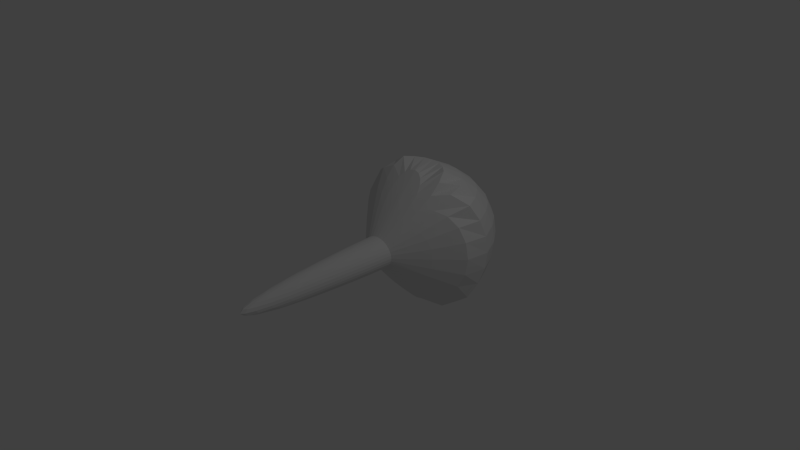# Source: microbe.blend  (saved by Blender 2.66.1; exported with 4.5.12 LTS)
import bpy
from mathutils import Matrix  # noqa: F401  (used for matrix-valued properties, if any)

bpy.ops.wm.read_factory_settings(use_empty=True)
scene = bpy.context.scene
scene.name = 'Scene'

# ---- collections
col_collection_1 = bpy.data.collections.new('Collection 1'); scene.collection.children.link(col_collection_1)

# ---- world
world_world = bpy.data.worlds.new('World'); scene.world = world_world
world_world.color = (0.05088, 0.05088, 0.05088)
world_world.use_sun_shadow = False
world_world.sun_shadow_jitter_overblur = 0.0
world_world.cycles.sampling_method = 'MANUAL'
world_world.cycles.sample_map_resolution = 256

# ---- cameras
cam_camera = bpy.data.cameras.new('Camera')
cam_camera.clip_end = 100.0
cam_camera.lens = 35.0
cam_camera.sensor_width = 32.0
cam_camera.sensor_height = 18.0
cam_camera.ortho_scale = 7.314
cam_camera.dof.focus_distance = 0.0
cam_camera.dof.aperture_fstop = 128.0

# ---- lights
light_lamp = bpy.data.lights.new('Lamp', 'POINT')
light_lamp.transmission_factor = 0.0
light_lamp.cutoff_distance = 30.0
light_lamp.energy = 100.0
light_lamp.shadow_buffer_clip_start = 1.001
light_lamp.shadow_soft_size = 0.1
light_lamp.shadow_maximum_resolution = 0.006
light_lamp.use_absolute_resolution = True
light_lamp.cycles.use_multiple_importance_sampling = False

# ---- meshes
me_microbe = bpy.data.meshes.new('microbe')
me_microbe.from_pydata([(-9.539e-08, -0.3375, 0.2097), (-1.057e-07, -0.7367, 0.1976), (-1.228e-07, -1.105, 0.1778), (-1.473e-07, -1.427, 0.1512), (-1.675e-07, -1.692, 0.1188), (-1.825e-07, -1.888, 0.08183), (-1.918e-07, -2.009, 0.04172), (-1.949e-07, -2.05, 2.146e-07), (-1.918e-07, -2.009, -0.04172), (-1.825e-07, -1.888, -0.08183), (-1.675e-07, -1.692, -0.1188), (-1.473e-07, -1.427, -0.1512), (-1.228e-07, -1.105, -0.1778), (-1.057e-07, -0.7367, -0.1976), (-9.539e-08, -0.3375, -0.2097), (-7.951e-08, 0.07759, -0.2138), (-0.0088, -0.3296, 0.2097), (-0.01605, -0.7211, 0.1976), (-0.0224, -1.082, 0.1778), (-0.02851, -1.398, 0.1512), (-0.03353, -1.658, 0.1188), (-0.03726, -1.851, 0.08183), (-0.03955, -1.969, 0.04172), (-0.04033, -2.009, 2.146e-07), (-0.03955, -1.969, -0.04172), (-0.03726, -1.851, -0.08183), (-0.03353, -1.658, -0.1188), (-0.02851, -1.398, -0.1512), (-0.0224, -1.082, -0.1778), (-0.01605, -0.7211, -0.1976), (-0.0088, -0.3296, -0.2097), (-0.01733, -0.3059, 0.2097), (-0.03177, -0.6747, 0.1976), (-0.04395, -1.015, 0.1778), (-0.05593, -1.313, 0.1512), (-0.06577, -1.557, 0.1188), (-0.07308, -1.739, 0.08183), (-0.07758, -1.851, 0.04172), (-0.0791, -1.888, 2.146e-07), (-0.07758, -1.851, -0.04172), (-0.07308, -1.739, -0.08183), (-0.06577, -1.557, -0.1188), (-0.05593, -1.313, -0.1512), (-0.04395, -1.015, -0.1778), (-0.03177, -0.6747, -0.1976), (-0.01733, -0.3059, -0.2097), (-0.02534, -0.2676, 0.2097), (-0.04678, -0.5995, 0.1976), (-0.06401, -0.9054, 0.1778), (-0.0812, -1.173, 0.1512), (-0.09548, -1.393, 0.1188), (-0.1061, -1.557, 0.08183), (-0.1126, -1.658, 0.04172), (-0.1148, -1.692, 2.146e-07), (-0.1126, -1.658, -0.04172), (-0.1061, -1.557, -0.08183), (-0.09548, -1.393, -0.1188), (-0.0812, -1.173, -0.1512), (-0.06401, -0.9054, -0.1778), (-0.04678, -0.5995, -0.1976), (-0.02534, -0.2676, -0.2097), (-0.03254, -0.2159, 0.2097), (-0.06067, -0.4982, 0.1976), (-0.08386, -0.7583, 0.1778), (-0.1033, -0.9863, 0.1512), (-0.1215, -1.173, 0.1188), (-0.135, -1.313, 0.08183), (-0.1433, -1.398, 0.04172), (-0.1462, -1.427, 2.146e-07), (-0.1433, -1.398, -0.04172), (-0.135, -1.313, -0.08183), (-0.1215, -1.173, -0.1188), (-0.1033, -0.9863, -0.1512), (-0.08386, -0.7583, -0.1778), (-0.06067, -0.4982, -0.1976), (-0.03254, -0.2159, -0.2097), (-0.03869, -0.153, 0.2097), (-0.07297, -0.3748, 0.1976), (-0.102, -0.5792, 0.1778), (-0.1255, -0.7583, 0.1512), (-0.1434, -0.9054, 0.1188), (-0.1588, -1.015, 0.08183), (-0.1686, -1.082, 0.04172), (-0.1719, -1.105, 2.146e-07), (-0.1686, -1.082, -0.04172), (-0.1588, -1.015, -0.08183), (-0.1434, -0.9054, -0.1188), (-0.1255, -0.7583, -0.1512), (-0.102, -0.5792, -0.1778), (-0.07297, -0.3748, -0.1976), (-0.03869, -0.153, -0.2097), (-0.04352, -0.08127, 0.2097), (-0.08314, -0.234, 0.1976), (-0.1177, -0.3748, 0.1778), (-0.1465, -0.4982, 0.1512), (-0.169, -0.5995, 0.1188), (-0.1852, -0.6747, 0.08183), (-0.1948, -0.7211, 0.04172), (-0.1981, -0.7367, 2.146e-07), (-0.1948, -0.7211, -0.04172), (-0.1852, -0.6747, -0.08183), (-0.169, -0.5995, -0.1188), (-0.1465, -0.4982, -0.1512), (-0.1177, -0.3748, -0.1778), (-0.08314, -0.234, -0.1976), (-0.04352, -0.08127, -0.2097), (-0.04682, -0.003395, 0.2097), (-0.09063, -0.08127, 0.1976), (-0.13, -0.153, 0.1778), (-0.1636, -0.2159, 0.1512), (-0.1906, -0.2676, 0.1188), (-0.2104, -0.3059, 0.08183), (-0.2224, -0.3296, 0.04172), (-0.2264, -0.3375, 2.146e-07), (-0.2224, -0.3296, -0.04172), (-0.2104, -0.3059, -0.08183), (-0.1906, -0.2676, -0.1188), (-0.1636, -0.2159, -0.1512), (-0.13, -0.153, -0.1778), (-0.09063, -0.08127, -0.1976), (-0.04682, -0.003395, -0.2097), (-0.04839, 0.07759, 0.2097), (-0.09492, 0.07759, 0.1976), (-0.1378, 0.07759, 0.1778), (-0.1754, 0.07759, 0.1512), (-0.2062, 0.07759, 0.1188), (-0.2292, 0.07759, 0.08183), (-0.2433, 0.07759, 0.04172), (-0.248, 0.07759, 2.146e-07), (-0.2433, 0.07759, -0.04172), (-0.2292, 0.07759, -0.08183), (-0.2062, 0.07759, -0.1188), (-0.1754, 0.07759, -0.1512), (-0.1378, 0.07759, -0.1778), (-0.09492, 0.07759, -0.1976), (-0.04839, 0.07759, -0.2097), (-0.06238, 0.1501, 0.2896), (-0.1505, 0.2183, 0.3497), (-0.2561, 0.2797, 0.3852), (-0.368, 0.3328, 0.3863), (-0.4732, 0.3761, 0.3454), (-0.5593, 0.4084, 0.2611), (-0.6156, 0.4286, 0.1408), (-0.6352, 0.4355, 1.431e-07), (-0.6156, 0.4286, -0.1408), (-0.5593, 0.4084, -0.2611), (-0.4732, 0.3761, -0.3454), (-0.368, 0.3328, -0.3863), (-0.2561, 0.2797, -0.3852), (-0.1505, 0.2183, -0.3497), (-0.06238, 0.1501, -0.2896), (-0.07236, 0.2185, 0.3661), (-0.1941, 0.3484, 0.4941), (-0.3516, 0.4636, 0.58), (-0.5253, 0.5613, 0.6049), (-0.6928, 0.6403, 0.5544), (-0.8318, 0.6992, 0.4256), (-0.9236, 0.7359, 0.2314), (-0.9557, 0.7484, 7.153e-08), (-0.9236, 0.7359, -0.2314), (-0.8318, 0.6992, -0.4256), (-0.6928, 0.6403, -0.5544), (-0.5253, 0.5613, -0.6049), (-0.3516, 0.4636, -0.58), (-0.1941, 0.3484, -0.4941), (-0.07236, 0.2185, -0.3661), (-0.07657, 0.2803, 0.4362), (-0.2187, 0.4643, 0.6244), (-0.4092, 0.6248, 0.7525), (-0.6231, 0.7599, 0.7949), (-0.8296, 0.8936, 0.6667), (-0.9218, 0.9929, 0.4592), (-0.9786, 1.054, 0.2341), (-0.9978, 1.075, 7.153e-08), (-0.9786, 1.054, -0.2341), (-0.9218, 0.9929, -0.4592), (-0.8296, 0.8936, -0.6667), (-0.6231, 0.7599, -0.7949), (-0.4092, 0.6248, -0.7525), (-0.2187, 0.4643, -0.6244), (-0.07657, 0.2803, -0.4362), (-0.07387, 0.3337, 0.4972), (-0.2189, 0.5628, 0.7358), (-0.4151, 0.7609, 0.8956), (-0.6, 0.9672, 0.8485), (-0.7055, 1.137, 0.6667), (-0.7839, 1.264, 0.4592), (-0.8322, 1.342, 0.2341), (-0.8485, 1.368, 7.153e-08), (-0.8322, 1.342, -0.2341), (-0.7839, 1.264, -0.4592), (-0.7055, 1.137, -0.6667), (-0.6, 0.9672, -0.8485), (-0.4151, 0.7609, -0.8956), (-0.2189, 0.5628, -0.7358), (-0.07387, 0.3337, -0.4972), (-0.06395, 0.3768, 0.5472), (-0.1917, 0.642, 0.825), (-0.3704, 0.8936, 0.9978), (-0.4714, 1.137, 0.8485), (-0.5543, 1.337, 0.6667), (-0.6159, 1.486, 0.4592), (-0.6539, 1.578, 0.2341), (-0.6667, 1.608, 7.153e-08), (-0.6539, 1.578, -0.2341), (-0.6159, 1.486, -0.4592), (-0.5543, 1.337, -0.6667), (-0.4714, 1.137, -0.8485), (-0.3704, 0.8936, -0.9978), (-0.1917, 0.642, -0.825), (-0.06395, 0.3768, -0.5472), (-0.04659, 0.4086, 0.5844), (-0.1428, 0.6997, 0.8909), (-0.2551, 0.9929, 0.9978), (-0.3247, 1.264, 0.8485), (-0.3818, 1.486, 0.6667), (-0.4243, 1.651, 0.4592), (-0.4504, 1.753, 0.2341), (-0.4592, 1.787, 7.153e-08), (-0.4504, 1.753, -0.2341), (-0.4243, 1.651, -0.4592), (-0.3818, 1.486, -0.6667), (-0.3247, 1.264, -0.8485), (-0.2551, 0.9929, -0.9978), (-0.1428, 0.6997, -0.8909), (-0.04659, 0.4086, -0.5844), (-0.02442, 0.428, 0.608), (-0.07635, 0.7345, 0.9327), (-0.1301, 1.054, 0.9978), (-0.1655, 1.342, 0.8485), (-0.1947, 1.578, 0.6667), (-0.2163, 1.753, 0.4592), (-0.2296, 1.861, 0.2341), (-0.2341, 1.897, 7.153e-08), (-0.2296, 1.861, -0.2341), (-0.2163, 1.753, -0.4592), (-0.1947, 1.578, -0.6667), (-0.1655, 1.342, -0.8485), (-0.1301, 1.054, -0.9978), (-0.07635, 0.7345, -0.9327), (-0.02442, 0.428, -0.608), (5.236e-08, 0.4345, 0.6157), (1.895e-07, 0.7462, 0.9497), (2.79e-07, 1.075, 0.9978), (2.996e-07, 1.368, 0.8485), (3.774e-07, 1.608, 0.6667), (4.491e-07, 1.787, 0.4592), (4.602e-07, 1.897, 0.2341), (4.103e-07, 1.934, 7.153e-08), (4.602e-07, 1.897, -0.2341), (3.239e-07, 1.787, -0.4592), (3.774e-07, 1.608, -0.6667), (2.996e-07, 1.368, -0.8485), (3.148e-07, 1.075, -0.9978), (1.582e-07, 0.7462, -0.9496), (3.001e-08, 0.4345, -0.6157), (0.02442, 0.428, 0.608), (0.07635, 0.7345, 0.9327), (0.1301, 1.054, 0.9978), (0.1655, 1.342, 0.8485), (0.1947, 1.578, 0.6667), (0.2163, 1.753, 0.4592), (0.2296, 1.861, 0.2341), (0.2341, 1.897, 7.153e-08), (0.2296, 1.861, -0.2341), (0.2163, 1.753, -0.4592), (0.1947, 1.578, -0.6667), (0.1655, 1.342, -0.8485), (0.1301, 1.054, -0.9978), (0.07635, 0.7345, -0.9327), (0.02442, 0.428, -0.608), (0.04659, 0.4086, 0.5844), (0.1428, 0.6997, 0.8909), (0.2551, 0.9929, 0.9978), (0.3247, 1.264, 0.8485), (0.3818, 1.486, 0.6667), (0.4243, 1.651, 0.4592), (0.4504, 1.753, 0.2341), (0.4592, 1.787, 7.153e-08), (0.4504, 1.753, -0.2341), (0.4243, 1.651, -0.4592), (0.3818, 1.486, -0.6667), (0.3247, 1.264, -0.8485), (0.2551, 0.9929, -0.9978), (0.1428, 0.6997, -0.8909), (0.04659, 0.4086, -0.5844), (0.06395, 0.3768, 0.5472), (0.1917, 0.642, 0.825), (0.3704, 0.8936, 0.9978), (0.4714, 1.137, 0.8485), (0.5543, 1.337, 0.6667), (0.6159, 1.486, 0.4592), (0.6539, 1.578, 0.2341), (0.6667, 1.608, 7.153e-08), (0.6539, 1.578, -0.2341), (0.6159, 1.486, -0.4592), (0.5543, 1.337, -0.6667), (0.4714, 1.137, -0.8485), (0.3704, 0.8936, -0.9978), (0.1917, 0.642, -0.825), (0.06395, 0.3768, -0.5472), (0.07387, 0.3337, 0.4972), (0.2189, 0.5628, 0.7358), (0.4151, 0.7609, 0.8956), (0.6, 0.9672, 0.8485), (0.7055, 1.137, 0.6667), (0.7839, 1.264, 0.4592), (0.8322, 1.342, 0.2341), (0.8485, 1.368, 7.153e-08), (0.8322, 1.342, -0.2341), (0.7839, 1.264, -0.4592), (0.7055, 1.137, -0.6667), (0.6, 0.9672, -0.8485), (0.4151, 0.7609, -0.8956), (0.2189, 0.5628, -0.7358), (0.07387, 0.3337, -0.4972), (0.07657, 0.2803, 0.4362), (0.2187, 0.4643, 0.6244), (0.4092, 0.6248, 0.7525), (0.6231, 0.7599, 0.7949), (0.8296, 0.8936, 0.6667), (0.9218, 0.9929, 0.4592), (0.9786, 1.054, 0.2341), (0.9978, 1.075, 7.153e-08), (0.9786, 1.054, -0.2341), (0.9218, 0.9929, -0.4592), (0.8296, 0.8936, -0.6667), (0.6231, 0.7599, -0.7949), (0.4092, 0.6248, -0.7525), (0.2187, 0.4643, -0.6244), (0.07656, 0.2803, -0.4362), (0.07236, 0.2185, 0.3661), (0.1941, 0.3484, 0.4941), (0.3516, 0.4636, 0.58), (0.5253, 0.5613, 0.6049), (0.6928, 0.6403, 0.5544), (0.8318, 0.6992, 0.4256), (0.9236, 0.7359, 0.2314), (0.9557, 0.7484, 7.153e-08), (0.9236, 0.7359, -0.2314), (0.8318, 0.6992, -0.4256), (0.6928, 0.6403, -0.5544), (0.5253, 0.5613, -0.6049), (0.3516, 0.4636, -0.58), (0.1941, 0.3484, -0.4941), (0.07236, 0.2185, -0.3661), (0.06238, 0.1501, 0.2896), (0.1505, 0.2183, 0.3497), (0.2561, 0.2797, 0.3852), (0.368, 0.3328, 0.3863), (0.4732, 0.3761, 0.3454), (0.5593, 0.4084, 0.2611), (0.6156, 0.4286, 0.1408), (0.6352, 0.4355, 1.431e-07), (0.6156, 0.4286, -0.1408), (0.5593, 0.4084, -0.2611), (0.4732, 0.3761, -0.3454), (0.368, 0.3328, -0.3863), (0.2561, 0.2797, -0.3852), (0.1505, 0.2183, -0.3497), (0.06238, 0.1501, -0.2896), (0.04839, 0.07759, 0.2097), (0.09492, 0.07759, 0.1976), (0.1378, 0.07759, 0.1778), (0.1754, 0.07759, 0.1512), (0.2062, 0.07759, 0.1188), (0.2292, 0.07759, 0.08183), (0.2433, 0.07759, 0.04172), (0.248, 0.07759, 2.146e-07), (0.2433, 0.07759, -0.04172), (0.2292, 0.07759, -0.08183), (0.2062, 0.07759, -0.1188), (0.1754, 0.07759, -0.1512), (0.1378, 0.07759, -0.1778), (0.09492, 0.07759, -0.1976), (0.04839, 0.07759, -0.2097), (0.04682, -0.003395, 0.2097), (0.09063, -0.08127, 0.1976), (0.13, -0.153, 0.1778), (0.1636, -0.2159, 0.1512), (0.1906, -0.2676, 0.1188), (0.2104, -0.3059, 0.08183), (0.2224, -0.3296, 0.04172), (0.2264, -0.3375, 2.146e-07), (0.2224, -0.3296, -0.04172), (0.2104, -0.3059, -0.08183), (0.1906, -0.2676, -0.1188), (0.1636, -0.2159, -0.1512), (0.13, -0.153, -0.1778), (0.09063, -0.08127, -0.1976), (0.04682, -0.003395, -0.2097), (-4.628e-09, 0.07759, 0.2138), (0.04352, -0.08127, 0.2097), (0.08314, -0.234, 0.1976), (0.1177, -0.3748, 0.1778), (0.1465, -0.4982, 0.1512), (0.169, -0.5995, 0.1188), (0.1852, -0.6747, 0.08183), (0.1948, -0.7211, 0.04172), (0.1981, -0.7367, 2.146e-07), (0.1948, -0.7211, -0.04172), (0.1852, -0.6747, -0.08183), (0.169, -0.5995, -0.1188), (0.1465, -0.4982, -0.1512), (0.1177, -0.3748, -0.1778), (0.08314, -0.234, -0.1976), (0.04352, -0.08127, -0.2097), (0.03869, -0.153, 0.2097), (0.07297, -0.3748, 0.1976), (0.102, -0.5792, 0.1778), (0.1255, -0.7583, 0.1512), (0.1434, -0.9054, 0.1188), (0.1588, -1.015, 0.08183), (0.1686, -1.082, 0.04172), (0.1719, -1.105, 2.146e-07), (0.1686, -1.082, -0.04172), (0.1588, -1.015, -0.08183), (0.1434, -0.9054, -0.1188), (0.1255, -0.7583, -0.1512), (0.102, -0.5792, -0.1778), (0.07297, -0.3748, -0.1976), (0.03869, -0.153, -0.2097), (0.03254, -0.2159, 0.2097), (0.06067, -0.4982, 0.1976), (0.08386, -0.7583, 0.1778), (0.1033, -0.9863, 0.1512), (0.1215, -1.173, 0.1188), (0.135, -1.313, 0.08183), (0.1433, -1.398, 0.04172), (0.1462, -1.427, 2.146e-07), (0.1433, -1.398, -0.04172), (0.135, -1.313, -0.08183), (0.1215, -1.173, -0.1188), (0.1033, -0.9863, -0.1512), (0.08386, -0.7583, -0.1778), (0.06067, -0.4982, -0.1976), (0.03254, -0.2159, -0.2097), (0.02534, -0.2676, 0.2097), (0.04678, -0.5995, 0.1976), (0.06401, -0.9054, 0.1778), (0.0812, -1.173, 0.1512), (0.09548, -1.393, 0.1188), (0.1061, -1.557, 0.08183), (0.1126, -1.658, 0.04172), (0.1148, -1.692, 2.146e-07), (0.1126, -1.658, -0.04172), (0.1061, -1.557, -0.08183), (0.09548, -1.393, -0.1188), (0.0812, -1.173, -0.1512), (0.06401, -0.9054, -0.1778), (0.04678, -0.5995, -0.1976), (0.02534, -0.2676, -0.2097), (0.01733, -0.3059, 0.2097), (0.03177, -0.6747, 0.1976), (0.04395, -1.015, 0.1778), (0.05593, -1.313, 0.1512), (0.06577, -1.557, 0.1188), (0.07308, -1.739, 0.08183), (0.07758, -1.851, 0.04172), (0.0791, -1.888, 2.146e-07), (0.07758, -1.851, -0.04172), (0.07308, -1.739, -0.08183), (0.06577, -1.557, -0.1188), (0.05593, -1.313, -0.1512), (0.04395, -1.015, -0.1778), (0.03177, -0.6747, -0.1976), (0.01733, -0.3059, -0.2097), (0.0088, -0.3296, 0.2097), (0.01605, -0.7211, 0.1976), (0.0224, -1.082, 0.1778), (0.02851, -1.398, 0.1512), (0.03353, -1.658, 0.1188), (0.03726, -1.851, 0.08183), (0.03955, -1.969, 0.04172), (0.04032, -2.009, 2.146e-07), (0.03955, -1.969, -0.04172), (0.03726, -1.851, -0.08183), (0.03353, -1.658, -0.1188), (0.02851, -1.398, -0.1512), (0.0224, -1.082, -0.1778), (0.01605, -0.7211, -0.1976), (0.0088, -0.3296, -0.2097)], [], [(13, 12, 28, 29), (7, 6, 22, 23), (1, 0, 16, 17), (14, 13, 29, 30), (8, 7, 23, 24), (2, 1, 17, 18), (9, 8, 24, 25), (3, 2, 18, 19), (10, 9, 25, 26), (4, 3, 19, 20), (11, 10, 26, 27), (5, 4, 20, 21), (12, 11, 27, 28), (6, 5, 21, 22), (25, 24, 39, 40), (19, 18, 33, 34), (26, 25, 40, 41), (20, 19, 34, 35), (27, 26, 41, 42), (21, 20, 35, 36), (28, 27, 42, 43), (22, 21, 36, 37), (29, 28, 43, 44), (23, 22, 37, 38), (17, 16, 31, 32), (30, 29, 44, 45), (24, 23, 38, 39), (18, 17, 32, 33), (44, 43, 58, 59), (38, 37, 52, 53), (32, 31, 46, 47), (45, 44, 59, 60), (39, 38, 53, 54), (33, 32, 47, 48), (40, 39, 54, 55), (34, 33, 48, 49), (41, 40, 55, 56), (35, 34, 49, 50), (42, 41, 56, 57), (36, 35, 50, 51), (43, 42, 57, 58), (37, 36, 51, 52), (57, 56, 71, 72), (51, 50, 65, 66), (58, 57, 72, 73), (52, 51, 66, 67), (59, 58, 73, 74), (53, 52, 67, 68), (47, 46, 61, 62), (60, 59, 74, 75), (54, 53, 68, 69), (48, 47, 62, 63), (55, 54, 69, 70), (49, 48, 63, 64), (56, 55, 70, 71), (50, 49, 64, 65), (70, 69, 84, 85), (64, 63, 78, 79), (71, 70, 85, 86), (65, 64, 79, 80), (72, 71, 86, 87), (66, 65, 80, 81), (73, 72, 87, 88), (67, 66, 81, 82), (74, 73, 88, 89), (68, 67, 82, 83), (62, 61, 76, 77), (75, 74, 89, 90), (69, 68, 83, 84), (63, 62, 77, 78), (89, 88, 103, 104), (83, 82, 97, 98), (77, 76, 91, 92), (90, 89, 104, 105), (84, 83, 98, 99), (78, 77, 92, 93), (85, 84, 99, 100), (79, 78, 93, 94), (86, 85, 100, 101), (80, 79, 94, 95), (87, 86, 101, 102), (81, 80, 95, 96), (88, 87, 102, 103), (82, 81, 96, 97), (102, 101, 116, 117), (96, 95, 110, 111), (103, 102, 117, 118), (97, 96, 111, 112), (104, 103, 118, 119), (98, 97, 112, 113), (92, 91, 106, 107), (105, 104, 119, 120), (99, 98, 113, 114), (93, 92, 107, 108), (100, 99, 114, 115), (94, 93, 108, 109), (101, 100, 115, 116), (95, 94, 109, 110), (108, 107, 122, 123), (115, 114, 129, 130), (109, 108, 123, 124), (116, 115, 130, 131), (110, 109, 124, 125), (117, 116, 131, 132), (111, 110, 125, 126), (118, 117, 132, 133), (112, 111, 126, 127), (119, 118, 133, 134), (113, 112, 127, 128), (107, 106, 121, 122), (120, 119, 134, 135), (114, 113, 128, 129), (127, 126, 141, 142), (134, 133, 148, 149), (128, 127, 142, 143), (122, 121, 136, 137), (135, 134, 149, 150), (129, 128, 143, 144), (123, 122, 137, 138), (130, 129, 144, 145), (124, 123, 138, 139), (131, 130, 145, 146), (125, 124, 139, 140), (132, 131, 146, 147), (126, 125, 140, 141), (133, 132, 147, 148), (146, 145, 160, 161), (140, 139, 154, 155), (147, 146, 161, 162), (141, 140, 155, 156), (148, 147, 162, 163), (142, 141, 156, 157), (149, 148, 163, 164), (143, 142, 157, 158), (137, 136, 151, 152), (150, 149, 164, 165), (144, 143, 158, 159), (138, 137, 152, 153), (145, 144, 159, 160), (139, 138, 153, 154), (165, 164, 179, 180), (159, 158, 173, 174), (153, 152, 167, 168), (160, 159, 174, 175), (154, 153, 168, 169), (161, 160, 175, 176), (155, 154, 169, 170), (162, 161, 176, 177), (156, 155, 170, 171), (163, 162, 177, 178), (157, 156, 171, 172), (164, 163, 178, 179), (158, 157, 172, 173), (152, 151, 166, 167), (178, 177, 192, 193), (172, 171, 186, 187), (179, 178, 193, 194), (173, 172, 187, 188), (167, 166, 181, 182), (180, 179, 194, 195), (174, 173, 188, 189), (168, 167, 182, 183), (175, 174, 189, 190), (169, 168, 183, 184), (176, 175, 190, 191), (170, 169, 184, 185), (177, 176, 191, 192), (171, 170, 185, 186), (191, 190, 205, 206), (185, 184, 199, 200), (192, 191, 206, 207), (186, 185, 200, 201), (193, 192, 207, 208), (187, 186, 201, 202), (194, 193, 208, 209), (188, 187, 202, 203), (182, 181, 196, 197), (195, 194, 209, 210), (189, 188, 203, 204), (183, 182, 197, 198), (190, 189, 204, 205), (184, 183, 198, 199), (210, 209, 224, 225), (204, 203, 218, 219), (198, 197, 212, 213), (205, 204, 219, 220), (199, 198, 213, 214), (206, 205, 220, 221), (200, 199, 214, 215), (207, 206, 221, 222), (201, 200, 215, 216), (208, 207, 222, 223), (202, 201, 216, 217), (209, 208, 223, 224), (203, 202, 217, 218), (197, 196, 211, 212), (223, 222, 237, 238), (217, 216, 231, 232), (224, 223, 238, 239), (218, 217, 232, 233), (212, 211, 226, 227), (225, 224, 239, 240), (219, 218, 233, 234), (213, 212, 227, 228), (220, 219, 234, 235), (214, 213, 228, 229), (221, 220, 235, 236), (215, 214, 229, 230), (222, 221, 236, 237), (216, 215, 230, 231), (236, 235, 250, 251), (230, 229, 244, 245), (237, 236, 251, 252), (231, 230, 245, 246), (238, 237, 252, 253), (232, 231, 246, 247), (239, 238, 253, 254), (233, 232, 247, 248), (227, 226, 241, 242), (240, 239, 254, 255), (234, 233, 248, 249), (228, 227, 242, 243), (235, 234, 249, 250), (229, 228, 243, 244), (242, 241, 256, 257), (255, 254, 269, 270), (249, 248, 263, 264), (243, 242, 257, 258), (250, 249, 264, 265), (244, 243, 258, 259), (251, 250, 265, 266), (245, 244, 259, 260), (252, 251, 266, 267), (246, 245, 260, 261), (253, 252, 267, 268), (247, 246, 261, 262), (254, 253, 268, 269), (248, 247, 262, 263), (261, 260, 275, 276), (268, 267, 282, 283), (262, 261, 276, 277), (269, 268, 283, 284), (263, 262, 277, 278), (257, 256, 271, 272), (270, 269, 284, 285), (264, 263, 278, 279), (258, 257, 272, 273), (265, 264, 279, 280), (259, 258, 273, 274), (266, 265, 280, 281), (260, 259, 274, 275), (267, 266, 281, 282), (280, 279, 294, 295), (274, 273, 288, 289), (281, 280, 295, 296), (275, 274, 289, 290), (282, 281, 296, 297), (276, 275, 290, 291), (283, 282, 297, 298), (277, 276, 291, 292), (284, 283, 298, 299), (278, 277, 292, 293), (272, 271, 286, 287), (285, 284, 299, 300), (279, 278, 293, 294), (273, 272, 287, 288), (299, 298, 313, 314), (293, 292, 307, 308), (287, 286, 301, 302), (300, 299, 314, 315), (294, 293, 308, 309), (288, 287, 302, 303), (295, 294, 309, 310), (289, 288, 303, 304), (296, 295, 310, 311), (290, 289, 304, 305), (297, 296, 311, 312), (291, 290, 305, 306), (298, 297, 312, 313), (292, 291, 306, 307), (312, 311, 326, 327), (306, 305, 320, 321), (313, 312, 327, 328), (307, 306, 321, 322), (314, 313, 328, 329), (308, 307, 322, 323), (302, 301, 316, 317), (315, 314, 329, 330), (309, 308, 323, 324), (303, 302, 317, 318), (310, 309, 324, 325), (304, 303, 318, 319), (311, 310, 325, 326), (305, 304, 319, 320), (325, 324, 339, 340), (319, 318, 333, 334), (326, 325, 340, 341), (320, 319, 334, 335), (327, 326, 341, 342), (321, 320, 335, 336), (328, 327, 342, 343), (322, 321, 336, 337), (329, 328, 343, 344), (323, 322, 337, 338), (317, 316, 331, 332), (330, 329, 344, 345), (324, 323, 338, 339), (318, 317, 332, 333), (344, 343, 358, 359), (338, 337, 352, 353), (332, 331, 346, 347), (345, 344, 359, 360), (339, 338, 353, 354), (333, 332, 347, 348), (340, 339, 354, 355), (334, 333, 348, 349), (341, 340, 355, 356), (335, 334, 349, 350), (342, 341, 356, 357), (336, 335, 350, 351), (343, 342, 357, 358), (337, 336, 351, 352), (357, 356, 371, 372), (351, 350, 365, 366), (358, 357, 372, 373), (352, 351, 366, 367), (359, 358, 373, 374), (353, 352, 367, 368), (347, 346, 361, 362), (360, 359, 374, 375), (354, 353, 368, 369), (348, 347, 362, 363), (355, 354, 369, 370), (349, 348, 363, 364), (356, 355, 370, 371), (350, 349, 364, 365), (370, 369, 384, 385), (364, 363, 378, 379), (371, 370, 385, 386), (365, 364, 379, 380), (372, 371, 386, 387), (366, 365, 380, 381), (373, 372, 387, 388), (367, 366, 381, 382), (374, 373, 388, 389), (368, 367, 382, 383), (362, 361, 376, 377), (375, 374, 389, 390), (369, 368, 383, 384), (363, 362, 377, 378), (389, 388, 404, 405), (383, 382, 398, 399), (377, 376, 392, 393), (390, 389, 405, 406), (384, 383, 399, 400), (378, 377, 393, 394), (385, 384, 400, 401), (379, 378, 394, 395), (386, 385, 401, 402), (380, 379, 395, 396), (387, 386, 402, 403), (381, 380, 396, 397), (388, 387, 403, 404), (382, 381, 397, 398), (396, 395, 410, 411), (403, 402, 417, 418), (397, 396, 411, 412), (404, 403, 418, 419), (398, 397, 412, 413), (405, 404, 419, 420), (399, 398, 413, 414), (393, 392, 407, 408), (406, 405, 420, 421), (400, 399, 414, 415), (394, 393, 408, 409), (401, 400, 415, 416), (395, 394, 409, 410), (402, 401, 416, 417), (415, 414, 429, 430), (409, 408, 423, 424), (416, 415, 430, 431), (410, 409, 424, 425), (417, 416, 431, 432), (411, 410, 425, 426), (418, 417, 432, 433), (412, 411, 426, 427), (419, 418, 433, 434), (413, 412, 427, 428), (420, 419, 434, 435), (414, 413, 428, 429), (408, 407, 422, 423), (421, 420, 435, 436), (434, 433, 448, 449), (428, 427, 442, 443), (435, 434, 449, 450), (429, 428, 443, 444), (423, 422, 437, 438), (436, 435, 450, 451), (430, 429, 444, 445), (424, 423, 438, 439), (431, 430, 445, 446), (425, 424, 439, 440), (432, 431, 446, 447), (426, 425, 440, 441), (433, 432, 447, 448), (427, 426, 441, 442), (447, 446, 461, 462), (441, 440, 455, 456), (448, 447, 462, 463), (442, 441, 456, 457), (449, 448, 463, 464), (443, 442, 457, 458), (450, 449, 464, 465), (444, 443, 458, 459), (438, 437, 452, 453), (451, 450, 465, 466), (445, 444, 459, 460), (439, 438, 453, 454), (446, 445, 460, 461), (440, 439, 454, 455), (466, 465, 480, 481), (460, 459, 474, 475), (454, 453, 468, 469), (461, 460, 475, 476), (455, 454, 469, 470), (462, 461, 476, 477), (456, 455, 470, 471), (463, 462, 477, 478), (457, 456, 471, 472), (464, 463, 478, 479), (458, 457, 472, 473), (465, 464, 479, 480), (459, 458, 473, 474), (453, 452, 467, 468), (15, 14, 30), (0, 391, 16), (15, 30, 45), (16, 391, 31), (15, 45, 60), (31, 391, 46), (46, 391, 61), (15, 60, 75), (15, 75, 90), (61, 391, 76), (15, 90, 105), (76, 391, 91), (91, 391, 106), (15, 105, 120), (15, 120, 135), (106, 391, 121), (121, 391, 136), (15, 135, 150), (136, 391, 151), (15, 150, 165), (15, 165, 180), (151, 391, 166), (166, 391, 181), (15, 180, 195), (181, 391, 196), (15, 195, 210), (15, 210, 225), (196, 391, 211), (211, 391, 226), (15, 225, 240), (226, 391, 241), (15, 240, 255), (15, 255, 270), (241, 391, 256), (256, 391, 271), (15, 270, 285), (271, 391, 286), (15, 285, 300), (15, 300, 315), (286, 391, 301), (301, 391, 316), (15, 315, 330), (15, 330, 345), (316, 391, 331), (15, 345, 360), (331, 391, 346), (346, 391, 361), (15, 360, 375), (15, 375, 390), (361, 391, 376), (376, 391, 392), (15, 390, 406), (392, 391, 407), (15, 406, 421), (15, 421, 436), (407, 391, 422), (422, 391, 437), (15, 436, 451), (437, 391, 452), (15, 451, 466), (15, 466, 481), (452, 391, 467), (479, 478, 11, 12), (473, 472, 5, 6), (467, 391, 0), (480, 479, 12, 13), (474, 473, 6, 7), (468, 467, 0, 1), (481, 480, 13, 14), (475, 474, 7, 8), (469, 468, 1, 2), (15, 481, 14), (476, 475, 8, 9), (470, 469, 2, 3), (477, 476, 9, 10), (471, 470, 3, 4), (478, 477, 10, 11), (472, 471, 4, 5)])
me_microbe.use_remesh_preserve_volume = False
me_microbe.use_remesh_preserve_attributes = False
me_microbe.use_mirror_vertex_groups = False
me_microbe.update()

# ---- objects
ob_microbe = bpy.data.objects.new('microbe', me_microbe)
ob_lamp = bpy.data.objects.new('Lamp', light_lamp)
ob_camera = bpy.data.objects.new('Camera', cam_camera)

# ---- transforms, parenting, visibility, modifiers, constraints
ob_microbe.location = (1.192e-06, 1.09e-07, 5.96e-08)
ob_microbe.lineart.crease_threshold = 0.0
ob_lamp.location = (4.076, 1.005, 5.904)
ob_lamp.rotation_euler = (0.6503, 0.05522, 1.866)
ob_lamp.lock_rotations_4d = False
ob_lamp.empty_display_type = 'ARROWS'
ob_lamp.color = (0.0, 0.0, 0.0, 0.0)
ob_lamp.lineart.crease_threshold = 0.0
ob_camera.location = (7.481, -6.508, 5.344)
ob_camera.rotation_euler = (1.109, 0.01082, 0.8149)
ob_camera.lock_rotations_4d = False
ob_camera.empty_display_type = 'ARROWS'
ob_camera.color = (0.0, 0.0, 0.0, 0.0)
ob_camera.display_type = 'WIRE'
ob_camera.lineart.crease_threshold = 0.0

# ---- collection membership
col_collection_1.objects.link(ob_microbe)
col_collection_1.objects.link(ob_lamp)
col_collection_1.objects.link(ob_camera)

# ---- scene / render settings (as saved in the file)
scene.camera = ob_camera
scene.frame_start = 1; scene.frame_end = 250; scene.frame_set(1)
scene.render.engine = 'BLENDER_EEVEE_NEXT'
scene.render.image_settings.color_mode = 'RGB'
scene.render.image_settings.compression = 90
scene.render.resolution_percentage = 50
scene.render.dither_intensity = 0.0
scene.render.bake_margin = 2
scene.cycles.use_denoising = False
scene.cycles.samples = 10
scene.cycles.sampling_pattern = 'TABULATED_SOBOL'
scene.cycles.light_sampling_threshold = 0.0
scene.cycles.use_adaptive_sampling = False
scene.cycles.use_light_tree = False
scene.cycles.blur_glossy = 0.0
scene.cycles.volume_bounces = 1
scene.cycles.pixel_filter_type = 'GAUSSIAN'
scene.cycles.sample_clamp_indirect = 0.0
scene.view_settings.view_transform = 'Standard'
bpy.context.view_layer.update()
